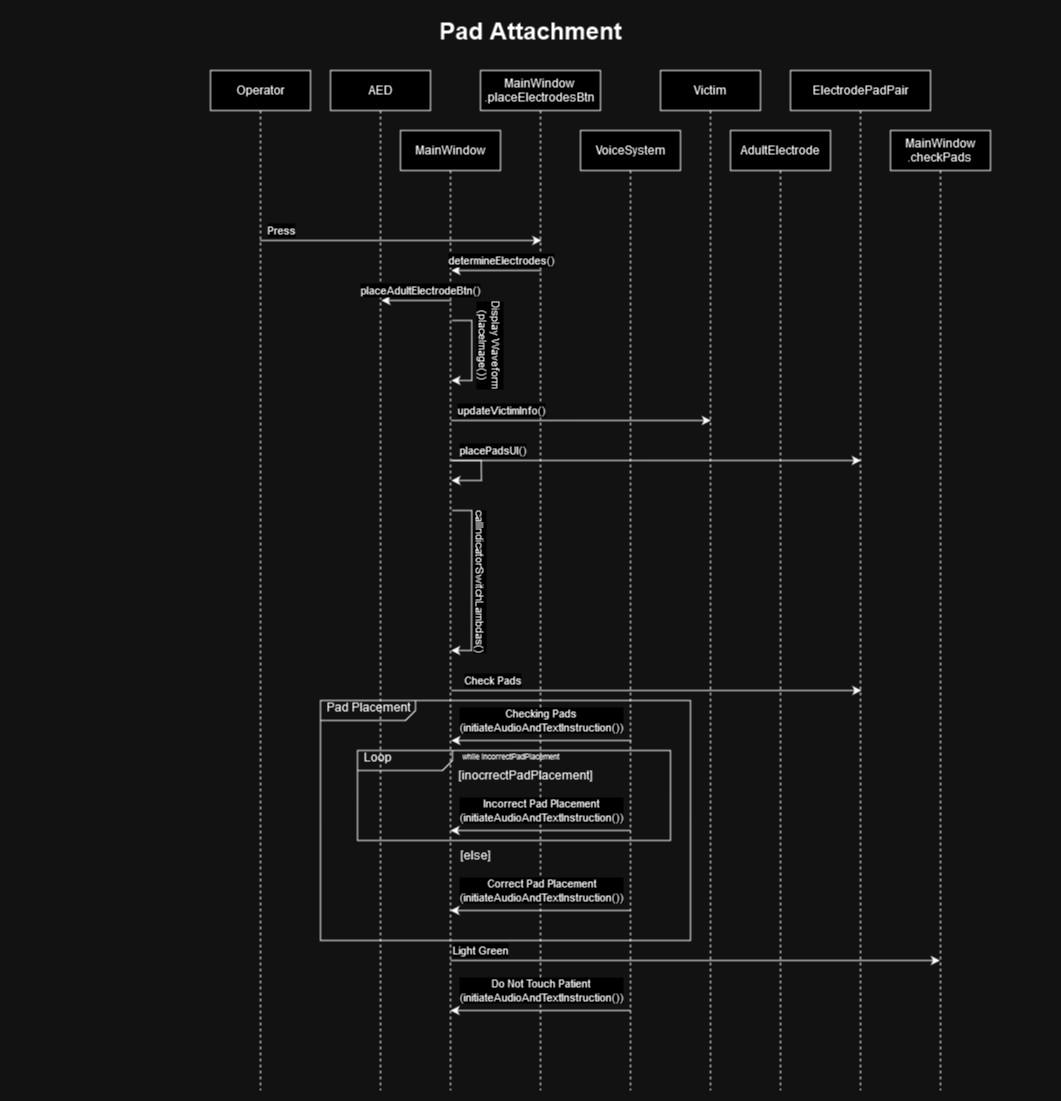

The diagram above was exported from draw.io. Its source (the exported page's mxGraphModel, read from the mxfile embedded in the PNG):
<mxGraphModel dx="1797" dy="865" grid="1" gridSize="10" guides="1" tooltips="1" connect="1" arrows="1" fold="1" page="1" pageScale="1" pageWidth="827" pageHeight="1169" math="0" shadow="0">
  <root>
    <mxCell id="WIyWlLk6GJQsqaUBKTNV-0" />
    <mxCell id="WIyWlLk6GJQsqaUBKTNV-1" parent="WIyWlLk6GJQsqaUBKTNV-0" />
    <mxCell id="NL7zXBZEc2TmMK268k_o-102" value="Operator" style="shape=umlLifeline;perimeter=lifelinePerimeter;whiteSpace=wrap;html=1;container=0;dropTarget=0;collapsible=0;recursiveResize=0;outlineConnect=0;portConstraint=eastwest;newEdgeStyle={&quot;edgeStyle&quot;:&quot;elbowEdgeStyle&quot;,&quot;elbow&quot;:&quot;vertical&quot;,&quot;curved&quot;:0,&quot;rounded&quot;:0};" parent="WIyWlLk6GJQsqaUBKTNV-1" vertex="1">
      <mxGeometry x="280" y="60" width="100" height="1020" as="geometry" />
    </mxCell>
    <mxCell id="NL7zXBZEc2TmMK268k_o-103" value="&lt;div&gt;MainWindow&lt;/div&gt;&lt;div&gt;.checkPads&lt;br&gt;&lt;/div&gt;" style="shape=umlLifeline;perimeter=lifelinePerimeter;whiteSpace=wrap;html=1;container=0;dropTarget=0;collapsible=0;recursiveResize=0;outlineConnect=0;portConstraint=eastwest;newEdgeStyle={&quot;edgeStyle&quot;:&quot;elbowEdgeStyle&quot;,&quot;elbow&quot;:&quot;vertical&quot;,&quot;curved&quot;:0,&quot;rounded&quot;:0};" parent="WIyWlLk6GJQsqaUBKTNV-1" vertex="1">
      <mxGeometry x="960" y="120" width="100" height="960" as="geometry" />
    </mxCell>
    <mxCell id="NL7zXBZEc2TmMK268k_o-104" value="&lt;div&gt;AED&lt;/div&gt;" style="shape=umlLifeline;perimeter=lifelinePerimeter;whiteSpace=wrap;html=1;container=0;dropTarget=0;collapsible=0;recursiveResize=0;outlineConnect=0;portConstraint=eastwest;newEdgeStyle={&quot;edgeStyle&quot;:&quot;elbowEdgeStyle&quot;,&quot;elbow&quot;:&quot;vertical&quot;,&quot;curved&quot;:0,&quot;rounded&quot;:0};" parent="WIyWlLk6GJQsqaUBKTNV-1" vertex="1">
      <mxGeometry x="400" y="60" width="100" height="1020" as="geometry" />
    </mxCell>
    <mxCell id="NL7zXBZEc2TmMK268k_o-105" value="Victim" style="shape=umlLifeline;perimeter=lifelinePerimeter;whiteSpace=wrap;html=1;container=0;dropTarget=0;collapsible=0;recursiveResize=0;outlineConnect=0;portConstraint=eastwest;newEdgeStyle={&quot;edgeStyle&quot;:&quot;elbowEdgeStyle&quot;,&quot;elbow&quot;:&quot;vertical&quot;,&quot;curved&quot;:0,&quot;rounded&quot;:0};" parent="WIyWlLk6GJQsqaUBKTNV-1" vertex="1">
      <mxGeometry x="730" y="60" width="100" height="1020" as="geometry" />
    </mxCell>
    <mxCell id="NL7zXBZEc2TmMK268k_o-106" value="VoiceSystem" style="shape=umlLifeline;perimeter=lifelinePerimeter;whiteSpace=wrap;html=1;container=0;dropTarget=0;collapsible=0;recursiveResize=0;outlineConnect=0;portConstraint=eastwest;newEdgeStyle={&quot;edgeStyle&quot;:&quot;elbowEdgeStyle&quot;,&quot;elbow&quot;:&quot;vertical&quot;,&quot;curved&quot;:0,&quot;rounded&quot;:0};" parent="WIyWlLk6GJQsqaUBKTNV-1" vertex="1">
      <mxGeometry x="650" y="120" width="100" height="960" as="geometry" />
    </mxCell>
    <mxCell id="NL7zXBZEc2TmMK268k_o-107" value="ElectrodePadPair" style="shape=umlLifeline;perimeter=lifelinePerimeter;whiteSpace=wrap;html=1;container=0;dropTarget=0;collapsible=0;recursiveResize=0;outlineConnect=0;portConstraint=eastwest;newEdgeStyle={&quot;edgeStyle&quot;:&quot;elbowEdgeStyle&quot;,&quot;elbow&quot;:&quot;vertical&quot;,&quot;curved&quot;:0,&quot;rounded&quot;:0};fontStyle=0" parent="WIyWlLk6GJQsqaUBKTNV-1" vertex="1">
      <mxGeometry x="860" y="60" width="140" height="1020" as="geometry" />
    </mxCell>
    <mxCell id="NL7zXBZEc2TmMK268k_o-109" value="MainWindow" style="shape=umlLifeline;perimeter=lifelinePerimeter;whiteSpace=wrap;html=1;container=0;dropTarget=0;collapsible=0;recursiveResize=0;outlineConnect=0;portConstraint=eastwest;newEdgeStyle={&quot;edgeStyle&quot;:&quot;elbowEdgeStyle&quot;,&quot;elbow&quot;:&quot;vertical&quot;,&quot;curved&quot;:0,&quot;rounded&quot;:0};" parent="WIyWlLk6GJQsqaUBKTNV-1" vertex="1">
      <mxGeometry x="470" y="120" width="100" height="960" as="geometry" />
    </mxCell>
    <mxCell id="NL7zXBZEc2TmMK268k_o-110" value="Pad Attachment" style="text;strokeColor=none;fillColor=none;html=1;fontSize=24;fontStyle=1;verticalAlign=middle;align=center;" parent="WIyWlLk6GJQsqaUBKTNV-1" vertex="1">
      <mxGeometry x="80" width="1040" height="40" as="geometry" />
    </mxCell>
    <mxCell id="NL7zXBZEc2TmMK268k_o-125" value="AdultElectrode" style="shape=umlLifeline;perimeter=lifelinePerimeter;whiteSpace=wrap;html=1;container=0;dropTarget=0;collapsible=0;recursiveResize=0;outlineConnect=0;portConstraint=eastwest;newEdgeStyle={&quot;edgeStyle&quot;:&quot;elbowEdgeStyle&quot;,&quot;elbow&quot;:&quot;vertical&quot;,&quot;curved&quot;:0,&quot;rounded&quot;:0};" parent="WIyWlLk6GJQsqaUBKTNV-1" vertex="1">
      <mxGeometry x="800" y="120" width="100" height="960" as="geometry" />
    </mxCell>
    <mxCell id="NL7zXBZEc2TmMK268k_o-126" value="&lt;div&gt;MainWindow&lt;/div&gt;&lt;div&gt;.placeElectrodesBtn&lt;br&gt;&lt;/div&gt;" style="shape=umlLifeline;perimeter=lifelinePerimeter;whiteSpace=wrap;html=1;container=0;dropTarget=0;collapsible=0;recursiveResize=0;outlineConnect=0;portConstraint=eastwest;newEdgeStyle={&quot;edgeStyle&quot;:&quot;elbowEdgeStyle&quot;,&quot;elbow&quot;:&quot;vertical&quot;,&quot;curved&quot;:0,&quot;rounded&quot;:0};" parent="WIyWlLk6GJQsqaUBKTNV-1" vertex="1">
      <mxGeometry x="550" y="60" width="120" height="1020" as="geometry" />
    </mxCell>
    <mxCell id="NL7zXBZEc2TmMK268k_o-128" value="" style="endArrow=classic;html=1;rounded=0;" parent="WIyWlLk6GJQsqaUBKTNV-1" edge="1" source="NL7zXBZEc2TmMK268k_o-102">
      <mxGeometry width="50" height="50" relative="1" as="geometry">
        <mxPoint x="150.00142857142845" y="230" as="sourcePoint" />
        <mxPoint x="610.93" y="230" as="targetPoint" />
      </mxGeometry>
    </mxCell>
    <mxCell id="NL7zXBZEc2TmMK268k_o-129" value="Press" style="edgeLabel;html=1;align=center;verticalAlign=middle;resizable=0;points=[];" parent="NL7zXBZEc2TmMK268k_o-128" connectable="0" vertex="1">
      <mxGeometry x="-0.8492" y="-2" relative="1" as="geometry">
        <mxPoint y="-12" as="offset" />
      </mxGeometry>
    </mxCell>
    <mxCell id="NL7zXBZEc2TmMK268k_o-130" value="" style="endArrow=classic;html=1;rounded=0;" parent="WIyWlLk6GJQsqaUBKTNV-1" edge="1">
      <mxGeometry width="50" height="50" relative="1" as="geometry">
        <mxPoint x="610.93" y="260.0000000000001" as="sourcePoint" />
        <mxPoint x="520.93" y="260" as="targetPoint" />
      </mxGeometry>
    </mxCell>
    <mxCell id="NL7zXBZEc2TmMK268k_o-131" value="determineElectrodes()" style="edgeLabel;html=1;align=center;verticalAlign=middle;resizable=0;points=[];" parent="NL7zXBZEc2TmMK268k_o-130" connectable="0" vertex="1">
      <mxGeometry x="-0.1119" y="1" relative="1" as="geometry">
        <mxPoint y="-11" as="offset" />
      </mxGeometry>
    </mxCell>
    <mxCell id="NL7zXBZEc2TmMK268k_o-132" value="" style="endArrow=classic;html=1;rounded=0;" parent="WIyWlLk6GJQsqaUBKTNV-1" edge="1">
      <mxGeometry width="50" height="50" relative="1" as="geometry">
        <mxPoint x="520.93" y="290.0000000000001" as="sourcePoint" />
        <mxPoint x="450.93" y="290" as="targetPoint" />
      </mxGeometry>
    </mxCell>
    <mxCell id="NL7zXBZEc2TmMK268k_o-133" value="placeAdultElectrodeBtn()" style="edgeLabel;html=1;align=center;verticalAlign=middle;resizable=0;points=[];" parent="NL7zXBZEc2TmMK268k_o-132" connectable="0" vertex="1">
      <mxGeometry x="-0.1119" y="1" relative="1" as="geometry">
        <mxPoint y="-11" as="offset" />
      </mxGeometry>
    </mxCell>
    <mxCell id="NL7zXBZEc2TmMK268k_o-134" value="" style="endArrow=classic;html=1;rounded=0;" parent="WIyWlLk6GJQsqaUBKTNV-1" edge="1">
      <mxGeometry width="50" height="50" relative="1" as="geometry">
        <mxPoint x="521.26" y="310" as="sourcePoint" />
        <mxPoint x="520.9266666666665" y="370" as="targetPoint" />
        <Array as="points">
          <mxPoint x="541.26" y="310" />
          <mxPoint x="541.26" y="370" />
        </Array>
      </mxGeometry>
    </mxCell>
    <mxCell id="NL7zXBZEc2TmMK268k_o-135" value="&lt;div&gt;Display Waveform&lt;/div&gt;&lt;div&gt;(placeImage())&lt;br&gt;&lt;/div&gt;" style="edgeLabel;html=1;align=center;verticalAlign=middle;resizable=0;points=[];rotation=90;" parent="NL7zXBZEc2TmMK268k_o-134" connectable="0" vertex="1">
      <mxGeometry x="-0.2279" y="4" relative="1" as="geometry">
        <mxPoint x="16" y="5" as="offset" />
      </mxGeometry>
    </mxCell>
    <mxCell id="NL7zXBZEc2TmMK268k_o-136" value="" style="endArrow=classic;html=1;rounded=0;" parent="WIyWlLk6GJQsqaUBKTNV-1" edge="1">
      <mxGeometry width="50" height="50" relative="1" as="geometry">
        <mxPoint x="520.43" y="410" as="sourcePoint" />
        <mxPoint x="780.43" y="410" as="targetPoint" />
      </mxGeometry>
    </mxCell>
    <mxCell id="NL7zXBZEc2TmMK268k_o-137" value="updateVictimInfo()" style="edgeLabel;html=1;align=center;verticalAlign=middle;resizable=0;points=[];" parent="NL7zXBZEc2TmMK268k_o-136" connectable="0" vertex="1">
      <mxGeometry x="-0.9042" y="-1" relative="1" as="geometry">
        <mxPoint x="38" y="-11" as="offset" />
      </mxGeometry>
    </mxCell>
    <mxCell id="NL7zXBZEc2TmMK268k_o-138" value="" style="endArrow=classic;html=1;rounded=0;" parent="WIyWlLk6GJQsqaUBKTNV-1" edge="1">
      <mxGeometry width="50" height="50" relative="1" as="geometry">
        <mxPoint x="520.93" y="450" as="sourcePoint" />
        <mxPoint x="930.43" y="450" as="targetPoint" />
      </mxGeometry>
    </mxCell>
    <mxCell id="NL7zXBZEc2TmMK268k_o-139" value="placePadsUI()" style="edgeLabel;html=1;align=center;verticalAlign=middle;resizable=0;points=[];" parent="NL7zXBZEc2TmMK268k_o-138" connectable="0" vertex="1">
      <mxGeometry x="-0.9042" y="-1" relative="1" as="geometry">
        <mxPoint x="21" y="-11" as="offset" />
      </mxGeometry>
    </mxCell>
    <mxCell id="NL7zXBZEc2TmMK268k_o-140" value="" style="endArrow=classic;html=1;rounded=0;" parent="WIyWlLk6GJQsqaUBKTNV-1" edge="1">
      <mxGeometry width="50" height="50" relative="1" as="geometry">
        <mxPoint x="520.9266666666667" y="450" as="sourcePoint" />
        <mxPoint x="520.9266666666667" y="470" as="targetPoint" />
        <Array as="points">
          <mxPoint x="550.76" y="450" />
          <mxPoint x="550.93" y="470" />
        </Array>
      </mxGeometry>
    </mxCell>
    <mxCell id="NL7zXBZEc2TmMK268k_o-141" value="" style="endArrow=classic;html=1;rounded=0;" parent="WIyWlLk6GJQsqaUBKTNV-1" edge="1">
      <mxGeometry width="50" height="50" relative="1" as="geometry">
        <mxPoint x="521.26" y="500" as="sourcePoint" />
        <mxPoint x="520.5966666666665" y="640" as="targetPoint" />
        <Array as="points">
          <mxPoint x="541.26" y="500" />
          <mxPoint x="540.93" y="640" />
        </Array>
      </mxGeometry>
    </mxCell>
    <mxCell id="NL7zXBZEc2TmMK268k_o-142" value="&lt;div&gt;callIndicatorSwitchLambdas()&lt;/div&gt;" style="edgeLabel;html=1;align=center;verticalAlign=middle;resizable=0;points=[];rotation=90;" parent="NL7zXBZEc2TmMK268k_o-141" connectable="0" vertex="1">
      <mxGeometry x="-0.2279" y="4" relative="1" as="geometry">
        <mxPoint x="6" y="21" as="offset" />
      </mxGeometry>
    </mxCell>
    <mxCell id="NL7zXBZEc2TmMK268k_o-143" value="" style="endArrow=classic;html=1;rounded=0;" parent="WIyWlLk6GJQsqaUBKTNV-1" edge="1">
      <mxGeometry width="50" height="50" relative="1" as="geometry">
        <mxPoint x="520.93" y="680" as="sourcePoint" />
        <mxPoint x="930.93" y="680" as="targetPoint" />
      </mxGeometry>
    </mxCell>
    <mxCell id="NL7zXBZEc2TmMK268k_o-144" value="Check Pads" style="edgeLabel;html=1;align=center;verticalAlign=middle;resizable=0;points=[];" parent="NL7zXBZEc2TmMK268k_o-143" connectable="0" vertex="1">
      <mxGeometry x="-0.9042" y="-1" relative="1" as="geometry">
        <mxPoint x="21" y="-11" as="offset" />
      </mxGeometry>
    </mxCell>
    <mxCell id="NL7zXBZEc2TmMK268k_o-145" value="" style="endArrow=classic;html=1;rounded=0;exitX=0.5;exitY=0.121;exitDx=0;exitDy=0;exitPerimeter=0;" parent="WIyWlLk6GJQsqaUBKTNV-1" edge="1">
      <mxGeometry width="50" height="50" relative="1" as="geometry">
        <mxPoint x="520" y="950" as="sourcePoint" />
        <mxPoint x="1009.5" y="950.0000000000002" as="targetPoint" />
      </mxGeometry>
    </mxCell>
    <mxCell id="NL7zXBZEc2TmMK268k_o-146" value="Light Green" style="edgeLabel;html=1;align=center;verticalAlign=middle;resizable=0;points=[];" parent="NL7zXBZEc2TmMK268k_o-145" connectable="0" vertex="1">
      <mxGeometry x="-0.3931" y="1" relative="1" as="geometry">
        <mxPoint x="-119" y="-9" as="offset" />
      </mxGeometry>
    </mxCell>
    <mxCell id="NL7zXBZEc2TmMK268k_o-157" value="" style="endArrow=classic;html=1;rounded=0;" parent="WIyWlLk6GJQsqaUBKTNV-1" edge="1">
      <mxGeometry width="50" height="50" relative="1" as="geometry">
        <mxPoint x="701.02" y="730" as="sourcePoint" />
        <mxPoint x="520.8435294117648" y="730" as="targetPoint" />
      </mxGeometry>
    </mxCell>
    <mxCell id="NL7zXBZEc2TmMK268k_o-158" value="Checking Pads&lt;br&gt;&lt;div&gt;(initiateAudioAndTextInstruction())&lt;/div&gt;" style="edgeLabel;html=1;align=center;verticalAlign=middle;resizable=0;points=[];" parent="NL7zXBZEc2TmMK268k_o-157" connectable="0" vertex="1">
      <mxGeometry x="-0.1239" y="-2" relative="1" as="geometry">
        <mxPoint x="-11" y="-18" as="offset" />
      </mxGeometry>
    </mxCell>
    <mxCell id="NL7zXBZEc2TmMK268k_o-159" value="" style="endArrow=classic;html=1;rounded=0;" parent="WIyWlLk6GJQsqaUBKTNV-1" edge="1">
      <mxGeometry width="50" height="50" relative="1" as="geometry">
        <mxPoint x="700.18" y="1000" as="sourcePoint" />
        <mxPoint x="520.0035294117648" y="1000" as="targetPoint" />
      </mxGeometry>
    </mxCell>
    <mxCell id="NL7zXBZEc2TmMK268k_o-160" value="&lt;div&gt;Do Not Touch Patient&lt;br&gt;&lt;/div&gt;&lt;div&gt;(initiateAudioAndTextInstruction())&lt;/div&gt;" style="edgeLabel;html=1;align=center;verticalAlign=middle;resizable=0;points=[];" parent="NL7zXBZEc2TmMK268k_o-159" connectable="0" vertex="1">
      <mxGeometry x="-0.1239" y="-2" relative="1" as="geometry">
        <mxPoint x="-11" y="-18" as="offset" />
      </mxGeometry>
    </mxCell>
    <mxCell id="NL7zXBZEc2TmMK268k_o-213" value="&amp;nbsp; Pad Placement" style="html=1;shape=mxgraph.sysml.package;overflow=fill;labelX=95;align=left;spacingLeft=5;verticalAlign=top;spacingTop=-3;fillColor=none;" parent="WIyWlLk6GJQsqaUBKTNV-1" vertex="1">
      <mxGeometry x="390" y="690" width="370" height="240" as="geometry" />
    </mxCell>
    <mxCell id="NL7zXBZEc2TmMK268k_o-214" value="[inocrrectPadPlacement]" style="text;html=1;align=center;verticalAlign=middle;resizable=0;points=[];autosize=1;strokeColor=none;fillColor=none;" parent="WIyWlLk6GJQsqaUBKTNV-1" vertex="1">
      <mxGeometry x="520" y="750" width="150" height="30" as="geometry" />
    </mxCell>
    <mxCell id="NL7zXBZEc2TmMK268k_o-215" value="" style="endArrow=classic;html=1;rounded=0;" parent="WIyWlLk6GJQsqaUBKTNV-1" edge="1">
      <mxGeometry width="50" height="50" relative="1" as="geometry">
        <mxPoint x="700.18" y="820" as="sourcePoint" />
        <mxPoint x="520.0035294117648" y="820" as="targetPoint" />
      </mxGeometry>
    </mxCell>
    <mxCell id="NL7zXBZEc2TmMK268k_o-216" value="Incorrect Pad Placement&lt;br&gt;&lt;div&gt;(initiateAudioAndTextInstruction())&lt;/div&gt;" style="edgeLabel;html=1;align=center;verticalAlign=middle;resizable=0;points=[];" parent="NL7zXBZEc2TmMK268k_o-215" connectable="0" vertex="1">
      <mxGeometry x="-0.1239" y="-2" relative="1" as="geometry">
        <mxPoint x="-11" y="-18" as="offset" />
      </mxGeometry>
    </mxCell>
    <mxCell id="NL7zXBZEc2TmMK268k_o-217" value="[else]" style="text;html=1;align=center;verticalAlign=middle;resizable=0;points=[];autosize=1;strokeColor=none;fillColor=none;" parent="WIyWlLk6GJQsqaUBKTNV-1" vertex="1">
      <mxGeometry x="520" y="830" width="50" height="30" as="geometry" />
    </mxCell>
    <mxCell id="NL7zXBZEc2TmMK268k_o-218" value="" style="endArrow=classic;html=1;rounded=0;" parent="WIyWlLk6GJQsqaUBKTNV-1" edge="1">
      <mxGeometry width="50" height="50" relative="1" as="geometry">
        <mxPoint x="700.0899999999999" y="900" as="sourcePoint" />
        <mxPoint x="519.9135294117648" y="900" as="targetPoint" />
      </mxGeometry>
    </mxCell>
    <mxCell id="NL7zXBZEc2TmMK268k_o-219" value="&lt;div&gt;Correct Pad Placement&lt;/div&gt;&lt;div&gt;(initiateAudioAndTextInstruction())&lt;/div&gt;" style="edgeLabel;html=1;align=center;verticalAlign=middle;resizable=0;points=[];" parent="NL7zXBZEc2TmMK268k_o-218" connectable="0" vertex="1">
      <mxGeometry x="-0.1239" y="-2" relative="1" as="geometry">
        <mxPoint x="-11" y="-18" as="offset" />
      </mxGeometry>
    </mxCell>
    <mxCell id="NL7zXBZEc2TmMK268k_o-220" value="&amp;nbsp; Loop" style="html=1;shape=mxgraph.sysml.package;overflow=fill;labelX=95;align=left;spacingLeft=5;verticalAlign=top;spacingTop=-3;fillColor=none;" parent="WIyWlLk6GJQsqaUBKTNV-1" vertex="1">
      <mxGeometry x="427" y="740" width="313" height="90" as="geometry" />
    </mxCell>
    <mxCell id="NL7zXBZEc2TmMK268k_o-221" value="&lt;font style=&quot;font-size: 8px;&quot;&gt;while incorrectPadPlacement&lt;br&gt;&lt;/font&gt;" style="text;html=1;align=center;verticalAlign=middle;resizable=0;points=[];autosize=1;strokeColor=none;fillColor=none;" parent="WIyWlLk6GJQsqaUBKTNV-1" vertex="1">
      <mxGeometry x="510" y="730" width="140" height="30" as="geometry" />
    </mxCell>
  </root>
</mxGraphModel>